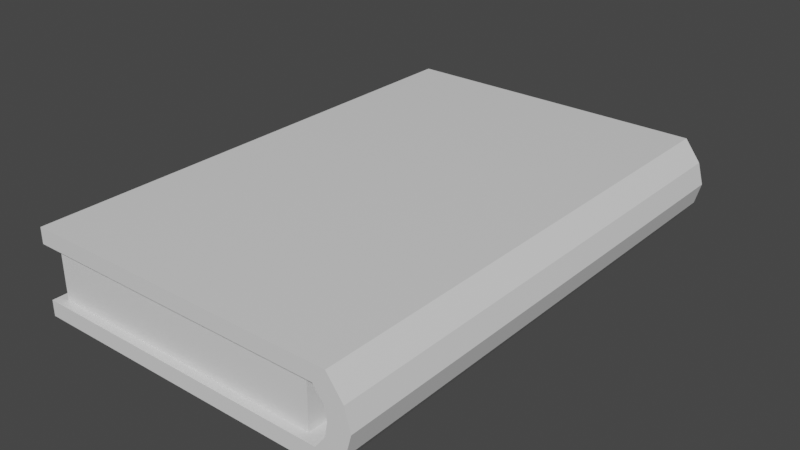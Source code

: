 # Source: book.blend  (saved by Blender 2.93.21; exported with 4.5.12 LTS)
import bpy
from mathutils import Matrix  # noqa: F401  (used for matrix-valued properties, if any)

bpy.ops.wm.read_factory_settings(use_empty=True)
scene = bpy.context.scene
scene.name = 'Scene'

# ---- collections
col_collection = bpy.data.collections.new('Collection'); scene.collection.children.link(col_collection)

# ---- materials (node trees are filled in below, after node groups)
mat_material = bpy.data.materials.new('Material')
mat_material.alpha_threshold = 0.0
mat_material.use_transparent_shadow = False
mat_material.line_color = (0.0, 0.0, 0.0, 1.0)
mat_material_002 = bpy.data.materials.new('Material.002')
mat_material_002.alpha_threshold = 0.0
mat_material_002.use_transparent_shadow = False
mat_material_002.line_color = (0.0, 0.0, 0.0, 1.0)

# ---- material node trees
mat_material.use_nodes = True; mat_material.node_tree.nodes.clear()
_N = mat_material.node_tree.nodes; _L = mat_material.node_tree.links
n0 = _N.new('ShaderNodeOutputMaterial'); n0.name = 'Material Output'; n0.location = (300, 300)
n1 = _N.new('ShaderNodeBsdfPrincipled'); n1.name = 'Principled BSDF'; n1.location = (10, 300)
n1.distribution = 'GGX'
n1.subsurface_method = 'BURLEY'
n1.inputs[2].default_value = 0.4
n1.inputs[3].default_value = 1.45
n1.inputs[27].default_value = (0.0, 0.0, 0.0, 1.0)
n1.inputs[28].default_value = 1.0
_L.new(n1.outputs[0], n0.inputs[0])
n0.is_active_output = True
mat_material_002.use_nodes = True; mat_material_002.node_tree.nodes.clear()
_N = mat_material_002.node_tree.nodes; _L = mat_material_002.node_tree.links
n0 = _N.new('ShaderNodeOutputMaterial'); n0.name = 'Material Output'; n0.location = (300, 300)
n1 = _N.new('ShaderNodeBsdfPrincipled'); n1.name = 'Principled BSDF'; n1.location = (10, 300)
n1.distribution = 'GGX'
n1.subsurface_method = 'BURLEY'
n1.inputs[2].default_value = 0.4
n1.inputs[3].default_value = 1.45
n1.inputs[27].default_value = (0.0, 0.0, 0.0, 1.0)
n1.inputs[28].default_value = 1.0
_L.new(n1.outputs[0], n0.inputs[0])
n0.is_active_output = True

# ---- world
world_world = bpy.data.worlds.new('World'); scene.world = world_world
world_world.use_nodes = True; world_world.node_tree.nodes.clear()
_N = world_world.node_tree.nodes; _L = world_world.node_tree.links
n0 = _N.new('ShaderNodeOutputWorld'); n0.name = 'World Output'; n0.location = (300, 300)
n1 = _N.new('ShaderNodeBackground'); n1.name = 'Background'; n1.location = (10, 300)
n1.inputs[0].default_value = (0.05088, 0.05088, 0.05088, 1.0)
_L.new(n1.outputs[0], n0.inputs[0])
n0.is_active_output = True
world_world.color = (0.05088, 0.05088, 0.05088)
world_world.use_sun_shadow = False
world_world.sun_shadow_jitter_overblur = 0.0

# ---- meshes
me_cube = bpy.data.meshes.new('Cube')
me_cube.from_pydata([(0.8977, 1.0, 0.6304), (0.8977, 1.0, -0.6304), (0.8977, -1.0, 0.6304), (0.8977, -1.0, -0.6304), (-1.0, 1.0, 1.0), (-1.0, 1.0, -0.6304), (-1.0, -1.0, 1.0), (-1.0, -1.0, -0.6304), (-1.0, 1.0, -1.0), (-1.0, -1.0, -1.0), (0.9743, 1.0, -1.0), (0.9743, 1.0, 1.0), (0.9743, -1.0, 1.0), (0.9743, -1.0, -1.0), (-1.0, -1.0, 0.6304), (-1.0, 1.0, 0.6304), (1.11, 1.0, 0.0), (1.11, -1.0, 0.0), (0.9752, 1.0, 0.0), (0.9752, -1.0, 0.0), (1.074, 1.0, 0.5), (1.074, -1.0, 0.5), (0.9601, 1.0, 0.3152), (0.9601, -1.0, 0.3152), (1.074, 1.0, -0.5), (1.074, -1.0, -0.5), (0.9601, 1.0, -0.3152), (0.9601, -1.0, -0.3152), (1.074, 1.0, -0.5), (1.074, -1.0, -0.5), (1.074, 1.0, 0.5), (1.11, 1.0, 0.0), (1.074, -1.0, 0.5), (1.11, -1.0, 0.0)], [], [(16, 20, 30, 31), (7, 5, 8, 9), (5, 1, 10, 8), (22, 0, 11, 20), (27, 3, 13, 25), (14, 2, 12, 6), (3, 7, 9, 13), (15, 14, 6, 4), (0, 15, 4, 11), (23, 19, 17, 21), (26, 18, 16, 24), (2, 23, 21, 12), (18, 22, 20, 16), (11, 12, 32, 30), (1, 26, 24, 10), (19, 27, 25, 17), (28, 31, 33, 29), (31, 30, 32, 33), (24, 16, 31, 28), (21, 17, 33, 32), (28, 29, 13, 10), (17, 25, 29, 33), (12, 11, 4, 6), (7, 3, 1, 5), (1, 3, 27, 26), (26, 27, 19, 18), (18, 19, 23, 22), (22, 23, 2, 0), (2, 14, 15, 0), (8, 10, 13, 9)])
_uv = me_cube.uv_layers.new(name='UVMap')
_uv.uv.foreach_set('vector', [0.5, 0.5, 0.5625, 0.5, 0.5625, 0.5, 0.5, 0.5, 0.4133, 0.0, 0.4133, 0.25, 0.375, 0.25, 0.375, 0.0, 0.4133, 0.25, 0.4133, 0.4617, 0.375, 0.5, 0.375, 0.25, 0.5433, 0.4617, 0.5867, 0.4617, 0.625, 0.5, 0.5625, 0.5, 0.4567, 0.7883, 0.4133, 0.7883, 0.375, 0.75, 0.4375, 0.75, 0.5867, 1.0, 0.5867, 0.7883, 0.625, 0.75, 0.625, 1.0, 0.4133, 0.7883, 0.4133, 1.0, 0.375, 1.0, 0.375, 0.75, 0.5867, 0.25, 0.5867, 0.0, 0.625, 0.0, 0.625, 0.25, 0.5867, 0.4617, 0.5867, 0.25, 0.625, 0.25, 0.625, 0.5, 0.5433, 0.7883, 0.5, 0.7883, 0.5, 0.75, 0.5625, 0.75, 0.4567, 0.4617, 0.5, 0.4617, 0.5, 0.5, 0.4375, 0.5, 0.5867, 0.7883, 0.5433, 0.7883, 0.5625, 0.75, 0.625, 0.75, 0.5, 0.4617, 0.5433, 0.4617, 0.5625, 0.5, 0.5, 0.5, 0.0, 0.0, 0.0, 0.0, 0.5625, 0.75, 0.5625, 0.5, 0.4133, 0.4617, 0.4567, 0.4617, 0.4375, 0.5, 0.375, 0.5, 0.5, 0.7883, 0.4567, 0.7883, 0.4375, 0.75, 0.5, 0.75, 0.4375, 0.5, 0.5, 0.5, 0.5, 0.75, 0.4375, 0.75, 0.5, 0.5, 0.5625, 0.5, 0.5625, 0.75, 0.5, 0.75, 0.4375, 0.5, 0.5, 0.5, 0.5, 0.5, 0.4375, 0.5, 0.5625, 0.75, 0.5, 0.75, 0.5, 0.75, 0.5625, 0.75, 0.4375, 0.5, 0.4375, 0.75, 0.0, 0.0, 0.0, 0.0, 0.5, 0.75, 0.4375, 0.75, 0.4375, 0.75, 0.5, 0.75, 0.0, 0.0, 0.0, 0.0, 0.625, 0.25, 0.625, 0.0, 0.4133, 1.0, 0.4133, 0.7883, 0.4133, 0.4617, 0.4133, 0.25, 0.4133, 0.4617, 0.4133, 0.7883, 0.4567, 0.7883, 0.4567, 0.4617, 0.4567, 0.4617, 0.4567, 0.7883, 0.5, 0.7883, 0.5, 0.4617, 0.5, 0.4617, 0.5, 0.7883, 0.5433, 0.7883, 0.5433, 0.4617, 0.5433, 0.4617, 0.5433, 0.7883, 0.5867, 0.7883, 0.5867, 0.4617, 0.5867, 0.7883, 0.5867, 0.0, 0.5867, 0.25, 0.5867, 0.4617, 0.375, 0.25, 0.375, 0.5, 0.0, 0.0, 0.375, 1.0])
me_cube.materials.append(mat_material)
me_cube.use_remesh_preserve_volume = False
me_cube.use_remesh_preserve_attributes = False
me_cube.use_mirror_vertex_groups = False
me_cube.update()
me_cube_003 = bpy.data.meshes.new('Cube.003')
me_cube_003.from_pydata([(0.8099, 0.9609, 0.6304), (0.8099, 0.9609, -0.6304), (0.8099, -0.9661, 0.6304), (0.8099, -0.9661, -0.6304), (-0.9342, 0.9609, -0.6304), (-0.9342, -0.9661, -0.6304), (-0.9342, -0.9661, 0.6304), (-0.9342, 0.9609, 0.6304)], [], [(5, 4, 1, 3), (2, 0, 7, 6), (3, 1, 0, 2), (1, 4, 7, 0), (4, 5, 6, 7), (2, 6, 5, 3)])
_uv = me_cube_003.uv_layers.new(name='UVMap')
_uv.uv.foreach_set('vector', [0.4133, 1.0, 0.4133, 0.25, 0.4133, 0.4617, 0.4133, 0.7883, 0.5867, 0.7883, 0.5867, 0.4617, 0.5867, 0.25, 0.5867, 0.0, 0.4133, 0.7883, 0.4133, 0.4617, 0.5867, 0.4617, 0.5867, 0.7883, 0.4133, 0.4617, 0.4133, 0.25, 0.5867, 0.25, 0.5867, 0.4617, 0.4133, 0.25, 0.4133, 1.0, 0.5867, 0.0, 0.5867, 0.25, 0.5867, 0.7883, 0.5867, 0.0, 0.4133, 1.0, 0.4133, 0.7883])
me_cube_003.materials.append(mat_material_002)
me_cube_003.use_remesh_preserve_volume = False
me_cube_003.use_remesh_preserve_attributes = False
me_cube_003.use_mirror_vertex_groups = False
me_cube_003.update()

# ---- objects
ob_bookcover = bpy.data.objects.new('BookCover', me_cube)
ob_pages = bpy.data.objects.new('Pages', me_cube_003)

# ---- transforms, parenting, visibility, modifiers, constraints
ob_bookcover.location = (0.0, 0.0, 0.0)
ob_bookcover.scale = (1.0, 1.578, 0.2637)
ob_bookcover.lock_rotations_4d = False
ob_bookcover.empty_display_type = 'ARROWS'
ob_bookcover.lineart.crease_threshold = 0.0
ob_pages.location = (0.0, 0.0, 0.0)
ob_pages.scale = (1.0, 1.578, 0.2637)
ob_pages.lock_rotations_4d = False
ob_pages.empty_display_type = 'ARROWS'
ob_pages.lineart.crease_threshold = 0.0

# ---- collection membership
col_collection.objects.link(ob_bookcover)
col_collection.objects.link(ob_pages)

# ---- scene / render settings (as saved in the file)
scene.frame_start = 1; scene.frame_end = 250; scene.frame_set(1)
scene.render.engine = 'BLENDER_EEVEE_NEXT'
scene.cycles.use_denoising = False
scene.cycles.samples = 128
scene.cycles.sampling_pattern = 'TABULATED_SOBOL'
scene.cycles.use_adaptive_sampling = False
scene.cycles.use_light_tree = False
scene.view_settings.view_transform = 'Filmic'
bpy.context.view_layer.update()

# ---- added for rendering (the .blend has no active camera and no usable light): camera, sun
cam_auto = bpy.data.cameras.new('AutoCamera')
cam_auto.lens = 50.0
cam_auto.sensor_width = 36.0
cam_auto.clip_end = 1000.0
ob_auto_camera = bpy.data.objects.new('AutoCamera', cam_auto)
scene.collection.objects.link(ob_auto_camera)
ob_auto_camera.location = (3.60112, -4.25553, 2.83702)
ob_auto_camera.rotation_euler = (1.09748, -7.21219e-08, 0.694738)
scene.camera = ob_auto_camera
light_auto_sun = bpy.data.lights.new('AutoSun', 'SUN')
light_auto_sun.energy = 3.0
light_auto_sun.angle = 0.0523599
ob_auto_sun = bpy.data.objects.new('AutoSun', light_auto_sun)
scene.collection.objects.link(ob_auto_sun)
ob_auto_sun.rotation_euler = (0.872665, 0.174533, 0.523599)
bpy.context.view_layer.update()
